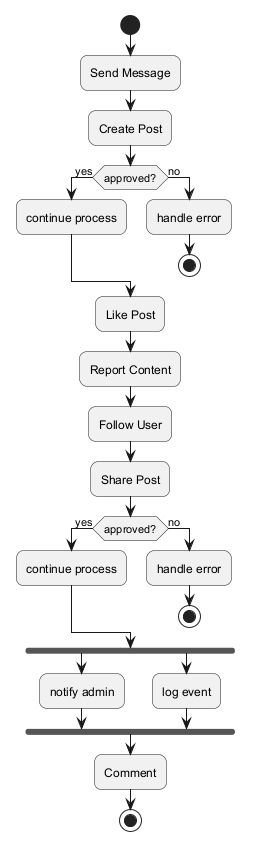

The diagram above was rendered by PlantUML. Its source (embedded in the PNG):
@startuml
skinparam backgroundColor #FFFFFF
skinparam roundCorner 15
start
:Send Message;
:Create Post;
if (approved?) then (yes)
:continue process;
else (no)
:handle error;
stop
endif
:Like Post;
:Report Content;
:Follow User;
:Share Post;
if (approved?) then (yes)
:continue process;
else (no)
:handle error;
stop
endif
fork
:notify admin;
fork again
:log event;
end fork
:Comment;
stop
@enduml